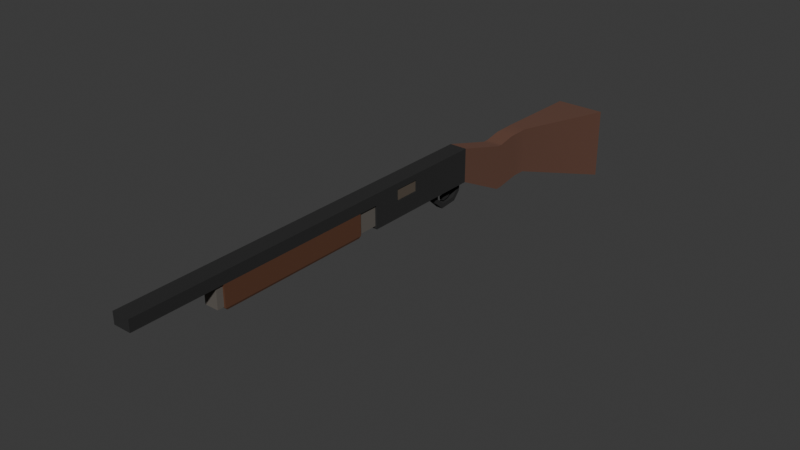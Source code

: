 # Source: shotgun1.blend  (saved by Blender 4.1.24; exported with 4.5.12 LTS)
import bpy
from mathutils import Matrix  # noqa: F401  (used for matrix-valued properties, if any)

bpy.ops.wm.read_factory_settings(use_empty=True)
scene = bpy.context.scene
scene.name = 'Scene'

# ---- collections
col_collection = bpy.data.collections.new('Collection'); scene.collection.children.link(col_collection)

# ---- materials (node trees are filled in below, after node groups)
mat_material_004 = bpy.data.materials.new('Material.004')
mat_material_004.use_transparent_shadow = False
mat_material_003 = bpy.data.materials.new('Material.003')
mat_material_003.use_transparent_shadow = False
mat_material = bpy.data.materials.new('Material')
mat_material.use_transparent_shadow = False
mat_material_005 = bpy.data.materials.new('Material.005')
mat_material_005.use_transparent_shadow = False
mat_material_006 = bpy.data.materials.new('Material.006')
mat_material_006.use_transparent_shadow = False
mat_material_007 = bpy.data.materials.new('Material.007')
mat_material_007.use_transparent_shadow = False
mat_material_008 = bpy.data.materials.new('Material.008')
mat_material_008.use_transparent_shadow = False

# ---- material node trees
mat_material_004.use_nodes = True; mat_material_004.node_tree.nodes.clear()
_N = mat_material_004.node_tree.nodes; _L = mat_material_004.node_tree.links
n0 = _N.new('ShaderNodeBsdfPrincipled'); n0.name = 'Principled BSDF'; n0.location = (10, 300)
n0.inputs[0].default_value = (0.01546, 0.01546, 0.01546, 1.0)
n0.inputs[2].default_value = 1.0
n1 = _N.new('ShaderNodeOutputMaterial'); n1.name = 'Material Output'; n1.location = (300, 300)
_L.new(n0.outputs[0], n1.inputs[0])
n1.is_active_output = True
mat_material_003.use_nodes = True; mat_material_003.node_tree.nodes.clear()
_N = mat_material_003.node_tree.nodes; _L = mat_material_003.node_tree.links
n0 = _N.new('ShaderNodeBsdfPrincipled'); n0.name = 'Principled BSDF'; n0.location = (10, 300)
n0.inputs[0].default_value = (0.1301, 0.05781, 0.03689, 1.0)
n0.inputs[2].default_value = 1.0
n1 = _N.new('ShaderNodeOutputMaterial'); n1.name = 'Material Output'; n1.location = (300, 300)
_L.new(n0.outputs[0], n1.inputs[0])
n1.is_active_output = True
mat_material.use_nodes = True; mat_material.node_tree.nodes.clear()
_N = mat_material.node_tree.nodes; _L = mat_material.node_tree.links
n0 = _N.new('ShaderNodeBsdfPrincipled'); n0.name = 'Principled BSDF'; n0.location = (10, 300)
n0.inputs[0].default_value = (0.117, 0.04971, 0.02732, 1.0)
n1 = _N.new('ShaderNodeOutputMaterial'); n1.name = 'Material Output'; n1.location = (300, 300)
_L.new(n0.outputs[0], n1.inputs[0])
n1.is_active_output = True
mat_material_005.use_nodes = True; mat_material_005.node_tree.nodes.clear()
_N = mat_material_005.node_tree.nodes; _L = mat_material_005.node_tree.links
n0 = _N.new('ShaderNodeBsdfPrincipled'); n0.name = 'Principled BSDF'; n0.location = (10, 300)
n0.inputs[0].default_value = (0.116, 0.1034, 0.08977, 1.0)
n0.inputs[2].default_value = 1.0
n1 = _N.new('ShaderNodeOutputMaterial'); n1.name = 'Material Output'; n1.location = (300, 300)
_L.new(n0.outputs[0], n1.inputs[0])
n1.is_active_output = True
mat_material_006.use_nodes = True; mat_material_006.node_tree.nodes.clear()
_N = mat_material_006.node_tree.nodes; _L = mat_material_006.node_tree.links
n0 = _N.new('ShaderNodeBsdfPrincipled'); n0.name = 'Principled BSDF'; n0.location = (10, 300)
n0.inputs[0].default_value = (0.1095, 0.08865, 0.06755, 1.0)
n1 = _N.new('ShaderNodeOutputMaterial'); n1.name = 'Material Output'; n1.location = (300, 300)
_L.new(n0.outputs[0], n1.inputs[0])
n1.is_active_output = True
mat_material_007.use_nodes = True; mat_material_007.node_tree.nodes.clear()
_N = mat_material_007.node_tree.nodes; _L = mat_material_007.node_tree.links
n0 = _N.new('ShaderNodeBsdfPrincipled'); n0.name = 'Principled BSDF'; n0.location = (10, 300)
n0.inputs[0].default_value = (0.8001, 0.1119, 0.05913, 1.0)
n1 = _N.new('ShaderNodeOutputMaterial'); n1.name = 'Material Output'; n1.location = (300, 300)
_L.new(n0.outputs[0], n1.inputs[0])
n1.is_active_output = True
mat_material_008.use_nodes = True; mat_material_008.node_tree.nodes.clear()
_N = mat_material_008.node_tree.nodes; _L = mat_material_008.node_tree.links
n0 = _N.new('ShaderNodeBsdfPrincipled'); n0.name = 'Principled BSDF'; n0.location = (10, 300)
n0.inputs[0].default_value = (0.8001, 0.63, 0.02698, 1.0)
n1 = _N.new('ShaderNodeOutputMaterial'); n1.name = 'Material Output'; n1.location = (300, 300)
_L.new(n0.outputs[0], n1.inputs[0])
n1.is_active_output = True

# ---- world
world_world = bpy.data.worlds.new('World'); scene.world = world_world
world_world.use_nodes = True; world_world.node_tree.nodes.clear()
_N = world_world.node_tree.nodes; _L = world_world.node_tree.links
n0 = _N.new('ShaderNodeOutputWorld'); n0.name = 'World Output'; n0.location = (300, 300)
n1 = _N.new('ShaderNodeBackground'); n1.name = 'Background'; n1.location = (10, 300)
n1.inputs[0].default_value = (0.05088, 0.05088, 0.05088, 1.0)
_L.new(n1.outputs[0], n0.inputs[0])
n0.is_active_output = True
world_world.color = (0.05088, 0.05088, 0.05088)
world_world.use_sun_shadow = False
world_world.sun_shadow_jitter_overblur = 0.0

# ---- meshes
me_cube = bpy.data.meshes.new('Cube')
me_cube.from_pydata([(-2.18, -7.596, -0.2212), (-2.18, -7.596, 2.05), (-0.747, -3.872, -0.636), (-0.747, -3.872, 0.7794), (2.18, -7.596, -0.2212), (2.18, -7.596, 2.05), (0.747, -3.872, -0.636), (0.747, -3.872, 0.7794), (-0.747, -3.439, 0.7687), (-0.747, -3.193, -0.6252), (0.747, -3.193, -0.6252), (0.747, -3.439, 0.7687), (-0.747, -2.677, 0.8921), (-0.747, -2.677, -0.5234), (0.747, -2.677, -0.5234), (0.747, -2.677, 0.8921), (-0.747, -2.491, 0.8921), (-0.747, -2.491, -0.5234), (0.747, -2.491, -0.5234), (0.747, -2.491, 0.8921), (-0.747, -0.8345, 0.07151), (-0.747, -0.8345, -0.9859), (0.747, -0.8345, -0.9859), (0.747, -0.8345, 0.07151), (-0.747, 3.079, 0.07151), (-0.747, 3.079, -0.9859), (0.747, 3.079, -0.9859), (0.747, 3.079, 0.07151), (0.747, 11.18, -0.6381), (0.747, 11.18, -0.9859), (0.747, 3.079, -0.6381), (-0.747, 11.18, -0.6381), (-0.747, 11.18, -0.9859), (-0.747, 3.079, -0.6381), (0.747, 1.421, -0.7937), (0.747, 2.212, -0.7937), (0.747, 2.212, -0.4477), (0.747, 1.421, -0.4477), (-0.747, 1.421, -0.7937), (-0.747, 2.212, -0.7937), (-0.747, 2.212, -0.4477), (-0.747, 1.421, -0.4477), (0.747, 1.318, -0.9859), (0.747, 2.622, -0.9859), (0.747, 2.622, 0.07151), (0.747, 1.318, 0.07151), (-0.747, 1.318, -0.9859), (-0.747, 2.622, -0.9859), (-0.747, 2.622, 0.07151), (-0.747, 1.318, 0.07151), (0.2827, 0.3439, 0.3543), (0.2827, 0.3499, -0.09697), (0.2827, 0.2132, 0.2971), (0.2827, 0.2073, -0.09697), (-0.2827, 0.3439, 0.3543), (-0.2827, 0.3499, -0.09697), (-0.2827, 0.2132, 0.2971), (-0.2827, 0.2073, -0.09697), (0.2827, -0.03539, 0.5271), (0.2827, 0.01046, 0.6622), (-0.2827, -0.03539, 0.5271), (-0.2827, 0.01046, 0.6622), (0.2827, -0.4992, 0.4831), (0.2827, -0.5624, 0.611), (-0.2827, -0.4992, 0.4831), (-0.2827, -0.5624, 0.611), (0.2827, -0.6494, 0.3179), (0.2827, -0.7794, 0.3768), (-0.2827, -0.6494, 0.3179), (-0.2827, -0.7794, 0.3768), (0.2827, -0.6767, 0.03109), (0.2827, -0.8185, 0.04633), (-0.2827, -0.6767, 0.03109), (-0.2827, -0.8185, 0.04633), (0.1719, -0.3322, 0.2561), (0.1719, -0.328, -0.03532), (0.1719, -0.4347, 0.2984), (0.1719, -0.4388, -0.03532), (-0.1719, -0.3322, 0.2561), (-0.1719, -0.328, -0.03532), (-0.1719, -0.4347, 0.2984), (-0.1719, -0.4388, -0.03532), (0.1719, -0.312, 0.4236), (0.1719, -0.2626, 0.3244), (-0.1719, -0.312, 0.4236), (-0.1719, -0.2626, 0.3244), (0.1719, -0.08815, 0.457), (0.1719, -0.07324, 0.3471), (-0.1719, -0.08815, 0.457), (-0.1719, -0.07324, 0.3471)], [], [(0, 1, 3, 2), (3, 7, 11, 8), (6, 7, 5, 4), (4, 5, 1, 0), (2, 6, 4, 0), (7, 3, 1, 5), (11, 10, 14, 15), (2, 3, 8, 9), (7, 6, 10, 11), (6, 2, 9, 10), (12, 15, 19, 16), (10, 9, 13, 14), (8, 11, 15, 12), (9, 8, 12, 13), (16, 19, 23, 20), (13, 12, 16, 17), (15, 14, 18, 19), (14, 13, 17, 18), (44, 43, 26, 27), (17, 16, 20, 21), (19, 18, 22, 23), (18, 17, 21, 22), (25, 24, 27, 26), (43, 47, 25, 26), (48, 44, 27, 24), (47, 48, 24, 25), (28, 30, 26, 29), (30, 33, 25, 26), (33, 31, 32, 25), (31, 28, 29, 32), (30, 28, 31, 33), (25, 32, 29, 26), (21, 20, 49, 46), (41, 40, 36, 37), (20, 23, 45, 49), (49, 45, 44, 48), (22, 21, 46, 42), (42, 46, 47, 43), (23, 22, 42, 45), (38, 41, 37, 34), (35, 34, 42, 43), (37, 36, 44, 45), (38, 39, 47, 46), (40, 41, 49, 48), (41, 38, 46, 49), (39, 40, 48, 47), (34, 37, 45, 42), (36, 35, 43, 44), (40, 39, 35, 36), (39, 38, 34, 35), (50, 52, 53, 51), (52, 56, 57, 53), (56, 54, 55, 57), (54, 50, 51, 55), (50, 59, 58, 52), (57, 55, 51, 53), (61, 65, 63, 59), (56, 60, 61, 54), (54, 61, 59, 50), (52, 58, 60, 56), (65, 69, 67, 63), (58, 62, 64, 60), (60, 64, 65, 61), (59, 63, 62, 58), (69, 73, 71, 67), (62, 66, 68, 64), (64, 68, 69, 65), (63, 67, 66, 62), (70, 71, 73, 72), (66, 70, 72, 68), (68, 72, 73, 69), (67, 71, 70, 66), (74, 76, 77, 75), (76, 80, 81, 77), (80, 78, 79, 81), (78, 74, 75, 79), (80, 84, 85, 78), (81, 79, 75, 77), (84, 88, 89, 85), (78, 85, 83, 74), (76, 82, 84, 80), (74, 83, 82, 76), (86, 87, 89, 88), (83, 87, 86, 82), (85, 89, 87, 83), (82, 86, 88, 84)])
me_cube.polygons.foreach_set('use_smooth', [1, 1, 1, 1, 1, 1, 1, 1, 1, 1, 1, 1, 1, 1, 1, 1, 1, 1, 1, 1, 1, 1, 1, 1, 1, 1, 1, 1, 1, 1, 1, 1, 1, 1, 1, 1, 1, 1, 1, 1, 1, 1, 1, 1, 1, 1, 1, 1, 1, 1, 1, 1, 1, 1, 1, 1, 1, 1, 1, 1, 1, 1, 1, 1, 1, 1, 1, 1, 1, 1, 1, 1, 0, 0, 0, 0, 0, 0, 0, 0, 0, 0, 0, 0, 0, 0])
me_cube.polygons.foreach_set('material_index', [1, 1, 1, 1, 1, 1, 1, 1, 1, 1, 1, 1, 1, 1, 1, 1, 1, 1, 0, 1, 1, 1, 0, 0, 0, 0, 0, 0, 0, 0, 0, 0, 0, 0, 0, 0, 0, 0, 0, 0, 0, 0, 0, 0, 0, 0, 0, 0, 0, 0, 0, 0, 0, 0, 0, 0, 0, 0, 0, 0, 0, 0, 0, 0, 0, 0, 0, 0, 0, 0, 0, 0, 0, 0, 0, 0, 0, 0, 0, 0, 0, 0, 0, 0, 0, 0])
_k = set([(0, 1), (0, 2), (0, 4), (1, 3), (1, 5), (2, 9), (3, 8), (4, 5), (4, 6), (5, 7), (6, 10), (7, 11), (8, 12), (9, 13), (10, 14), (11, 15), (12, 16), (13, 17), (14, 18), (15, 19), (16, 20), (17, 21), (18, 22), (19, 23), (20, 49), (21, 46), (22, 42), (23, 45), (24, 25), (24, 27), (24, 48), (25, 26), (25, 32), (25, 33), (25, 47), (26, 27), (26, 29), (26, 30), (26, 43), (27, 44), (28, 29), (28, 30), (28, 31), (29, 32), (30, 33), (31, 32), (31, 33), (34, 35), (34, 37), (34, 38), (35, 36), (35, 39), (36, 37), (36, 40), (37, 41), (38, 39), (38, 41), (39, 40), (40, 41), (42, 43), (44, 45), (46, 47), (48, 49), (50, 51), (50, 59), (51, 53), (51, 55), (52, 53), (52, 58), (53, 57), (54, 55), (54, 61), (55, 57), (56, 57), (56, 60), (58, 62), (59, 63), (60, 64), (61, 65), (62, 66), (63, 67), (64, 68), (65, 69), (66, 70), (67, 71), (68, 72), (69, 73), (70, 71), (70, 72), (71, 73), (72, 73)])
me_cube.attributes.new('sharp_edge', 'BOOLEAN', 'EDGE').data.foreach_set('value', [ (min(e.vertices), max(e.vertices)) in _k for e in me_cube.edges])
_uv = me_cube.uv_layers.new(name='UVMap')
_uv.uv.foreach_set('vector', [0.375, 0.0, 0.625, 0.0, 0.625, 0.25, 0.375, 0.25, 0.875, 0.5, 0.625, 0.5, 0.625, 0.5, 0.875, 0.5, 0.375, 0.5, 0.625, 0.5, 0.625, 0.75, 0.375, 0.75, 0.375, 0.75, 0.625, 0.75, 0.625, 1.0, 0.375, 1.0, 0.125, 0.5, 0.375, 0.5, 0.375, 0.75, 0.125, 0.75, 0.625, 0.5, 0.875, 0.5, 0.875, 0.75, 0.625, 0.75, 0.625, 0.5, 0.375, 0.5, 0.375, 0.5, 0.625, 0.5, 0.375, 0.25, 0.625, 0.25, 0.625, 0.25, 0.375, 0.25, 0.625, 0.5, 0.375, 0.5, 0.375, 0.5, 0.625, 0.5, 0.375, 0.5, 0.125, 0.5, 0.125, 0.5, 0.375, 0.5, 0.875, 0.5, 0.625, 0.5, 0.625, 0.5, 0.875, 0.5, 0.375, 0.5, 0.125, 0.5, 0.125, 0.5, 0.375, 0.5, 0.875, 0.5, 0.625, 0.5, 0.625, 0.5, 0.875, 0.5, 0.375, 0.25, 0.625, 0.25, 0.625, 0.25, 0.375, 0.25, 0.875, 0.5, 0.625, 0.5, 0.625, 0.5, 0.875, 0.5, 0.375, 0.25, 0.625, 0.25, 0.625, 0.25, 0.375, 0.25, 0.625, 0.5, 0.375, 0.5, 0.375, 0.5, 0.625, 0.5, 0.375, 0.5, 0.125, 0.5, 0.125, 0.5, 0.375, 0.5, 0.625, 0.5, 0.375, 0.5, 0.375, 0.5, 0.625, 0.5, 0.375, 0.25, 0.625, 0.25, 0.625, 0.25, 0.375, 0.25, 0.625, 0.5, 0.375, 0.5, 0.375, 0.5, 0.625, 0.5, 0.375, 0.5, 0.125, 0.5, 0.125, 0.5, 0.375, 0.5, 0.375, 0.25, 0.625, 0.25, 0.625, 0.5, 0.375, 0.5, 0.375, 0.5, 0.125, 0.5, 0.125, 0.5, 0.375, 0.5, 0.875, 0.5, 0.625, 0.5, 0.625, 0.5, 0.875, 0.5, 0.375, 0.25, 0.625, 0.25, 0.625, 0.25, 0.375, 0.25, 0.375, 0.0, 0.375, 0.25, 0.625, 0.25, 0.625, 0.0, 0.375, 0.25, 0.375, 0.5, 0.625, 0.5, 0.625, 0.25, 0.375, 0.5, 0.375, 0.75, 0.625, 0.75, 0.625, 0.5, 0.375, 0.75, 0.375, 1.0, 0.625, 1.0, 0.625, 0.75, 0.125, 0.5, 0.125, 0.75, 0.375, 0.75, 0.375, 0.5, 0.625, 0.5, 0.625, 0.75, 0.875, 0.75, 0.875, 0.5, 0.375, 0.25, 0.625, 0.25, 0.625, 0.25, 0.375, 0.25, 0.5792, 0.25, 0.5792, 0.25, 0.5792, 0.5, 0.5792, 0.5, 0.875, 0.5, 0.625, 0.5, 0.625, 0.5, 0.875, 0.5, 0.875, 0.5, 0.625, 0.5, 0.625, 0.5, 0.875, 0.5, 0.375, 0.5, 0.125, 0.5, 0.125, 0.5, 0.375, 0.5, 0.375, 0.5, 0.125, 0.5, 0.125, 0.5, 0.375, 0.5, 0.625, 0.5, 0.375, 0.5, 0.375, 0.5, 0.625, 0.5, 0.4208, 0.25, 0.5792, 0.25, 0.5792, 0.5, 0.4208, 0.5, 0.4208, 0.5, 0.4208, 0.5, 0.375, 0.5, 0.375, 0.5, 0.5792, 0.5, 0.5792, 0.5, 0.625, 0.5, 0.625, 0.5, 0.4208, 0.25, 0.4208, 0.25, 0.375, 0.25, 0.375, 0.25, 0.5792, 0.25, 0.5792, 0.25, 0.625, 0.25, 0.625, 0.25, 0.5792, 0.25, 0.4208, 0.25, 0.375, 0.25, 0.625, 0.25, 0.4208, 0.25, 0.5792, 0.25, 0.625, 0.25, 0.375, 0.25, 0.4208, 0.5, 0.5792, 0.5, 0.625, 0.5, 0.375, 0.5, 0.5792, 0.5, 0.4208, 0.5, 0.375, 0.5, 0.625, 0.5, 0.5792, 0.25, 0.4208, 0.25, 0.4208, 0.5, 0.5792, 0.5, 0.4208, 0.25, 0.4208, 0.25, 0.4208, 0.5, 0.4208, 0.5, 0.375, 0.0, 0.375, 0.25, 0.625, 0.25, 0.625, 0.0, 0.375, 0.25, 0.375, 0.5, 0.625, 0.5, 0.625, 0.25, 0.375, 0.5, 0.375, 0.75, 0.625, 0.75, 0.625, 0.5, 0.375, 0.75, 0.375, 1.0, 0.625, 1.0, 0.625, 0.75, 0.375, 0.0, 0.375, 0.0, 0.375, 0.25, 0.375, 0.25, 0.625, 0.5, 0.625, 0.75, 0.875, 0.75, 0.875, 0.5, 0.375, 0.75, 0.375, 0.75, 0.375, 1.0, 0.375, 1.0, 0.375, 0.5, 0.375, 0.5, 0.375, 0.75, 0.375, 0.75, 0.375, 0.75, 0.375, 0.75, 0.375, 1.0, 0.375, 1.0, 0.375, 0.25, 0.375, 0.25, 0.375, 0.5, 0.375, 0.5, 0.375, 0.75, 0.375, 0.75, 0.375, 1.0, 0.375, 1.0, 0.375, 0.25, 0.375, 0.25, 0.375, 0.5, 0.375, 0.5, 0.375, 0.5, 0.375, 0.5, 0.375, 0.75, 0.375, 0.75, 0.375, 0.0, 0.375, 0.0, 0.375, 0.25, 0.375, 0.25, 0.375, 0.75, 0.375, 0.75, 0.375, 1.0, 0.375, 1.0, 0.375, 0.25, 0.375, 0.25, 0.375, 0.5, 0.375, 0.5, 0.375, 0.5, 0.375, 0.5, 0.375, 0.75, 0.375, 0.75, 0.375, 0.0, 0.375, 0.0, 0.375, 0.25, 0.375, 0.25, 0.125, 0.5, 0.125, 0.75, 0.375, 0.75, 0.375, 0.5, 0.375, 0.25, 0.375, 0.25, 0.375, 0.5, 0.375, 0.5, 0.375, 0.5, 0.375, 0.5, 0.375, 0.75, 0.375, 0.75, 0.375, 0.0, 0.375, 0.0, 0.375, 0.25, 0.375, 0.25, 0.375, 0.0, 0.375, 0.25, 0.625, 0.25, 0.625, 0.0, 0.375, 0.25, 0.375, 0.5, 0.625, 0.5, 0.625, 0.25, 0.375, 0.5, 0.375, 0.75, 0.625, 0.75, 0.625, 0.5, 0.375, 0.75, 0.375, 1.0, 0.625, 1.0, 0.625, 0.75, 0.375, 0.5, 0.375, 0.5, 0.375, 0.75, 0.375, 0.75, 0.625, 0.5, 0.625, 0.75, 0.875, 0.75, 0.875, 0.5, 0.375, 0.5, 0.375, 0.5, 0.375, 0.75, 0.375, 0.75, 0.375, 0.75, 0.375, 0.75, 0.375, 1.0, 0.375, 1.0, 0.375, 0.25, 0.375, 0.25, 0.375, 0.5, 0.375, 0.5, 0.375, 0.0, 0.375, 0.0, 0.375, 0.25, 0.375, 0.25, 0.125, 0.5, 0.125, 0.75, 0.375, 0.75, 0.375, 0.5, 0.375, 0.0, 0.375, 0.0, 0.375, 0.25, 0.375, 0.25, 0.375, 0.75, 0.375, 0.75, 0.375, 1.0, 0.375, 1.0, 0.375, 0.25, 0.375, 0.25, 0.375, 0.5, 0.375, 0.5])
me_cube.materials.append(mat_material_004)
me_cube.materials.append(mat_material_003)
me_cube.update()
me_cube_002 = bpy.data.meshes.new('Cube.002')
me_cube_002.from_pydata([(0.747, 2.382, -0.4525), (0.747, -2.382, -0.4525), (-0.747, 2.382, -0.4525), (0.747, 2.382, 0.1954), (0.6854, 2.321, 0.2571), (0.747, -2.382, 0.1954), (-0.747, 2.382, 0.1954), (-0.6854, 2.321, 0.2571), (-0.747, -2.382, 0.1954), (-0.6854, -2.321, 0.2571), (-0.747, -2.382, -0.4525), (0.6854, -2.321, 0.2571)], [], [(10, 2, 0, 1), (3, 5, 1, 0), (6, 3, 0, 2), (4, 3, 6, 7), (11, 5, 3, 4), (7, 6, 8, 9), (8, 6, 2, 10), (9, 8, 5, 11), (5, 8, 10, 1), (11, 4, 7, 9)])
_uv = me_cube_002.uv_layers.new(name='UVMap')
_uv.uv.foreach_set('vector', [0.625, 0.5, 0.625, 0.75, 0.875, 0.75, 0.875, 0.5, 0.3967, 0.0, 0.3967, 0.25, 0.625, 0.25, 0.625, 0.0, 0.3967, 0.75, 0.3967, 1.0, 0.625, 1.0, 0.625, 0.75, 0.1353, 0.7468, 0.125, 0.75, 0.375, 0.75, 0.3647, 0.7468, 0.1353, 0.5032, 0.125, 0.5, 0.125, 0.75, 0.1353, 0.7468, 0.3647, 0.7468, 0.3967, 0.75, 0.3967, 0.5, 0.3647, 0.5032, 0.3967, 0.5, 0.3967, 0.75, 0.625, 0.75, 0.625, 0.5, 0.3647, 0.5032, 0.375, 0.5, 0.125, 0.5, 0.1353, 0.5032, 0.3967, 0.25, 0.3967, 0.5, 0.625, 0.5, 0.625, 0.25, 0.1353, 0.5032, 0.1353, 0.7468, 0.3647, 0.7468, 0.3647, 0.5032])
me_cube_002.materials.append(mat_material)
me_cube_002.update()
me_cube_003 = bpy.data.meshes.new('Cube.003')
me_cube_003.from_pydata([(0.5977, 15.28, -0.7719), (0.5977, 9.621, -0.7719), (0.5977, 15.28, -1.354), (-0.5977, 15.28, -0.7719), (-0.5977, 9.621, -0.7719), (-0.5977, 15.28, -1.354), (-0.5977, 9.621, -1.354), (0.5977, 9.621, -1.354)], [], [(1, 0, 3, 4), (0, 1, 7, 2), (3, 0, 2, 5), (4, 3, 5, 6), (6, 5, 2, 7), (1, 4, 6, 7)])
_uv = me_cube_003.uv_layers.new(name='UVMap')
_uv.uv.foreach_set('vector', [0.125, 0.5, 0.125, 0.75, 0.375, 0.75, 0.375, 0.5, 0.375, 0.0, 0.375, 0.25, 0.625, 0.25, 0.625, 0.0, 0.375, 0.75, 0.375, 1.0, 0.625, 1.0, 0.625, 0.75, 0.375, 0.5, 0.375, 0.75, 0.625, 0.75, 0.625, 0.5, 0.625, 0.5, 0.625, 0.75, 0.875, 0.75, 0.875, 0.5, 0.375, 0.25, 0.375, 0.5, 0.625, 0.5, 0.625, 0.25])
me_cube_003.materials.append(mat_material_005)
me_cube_003.update()
me_cube_004 = bpy.data.meshes.new('Cube.004')
me_cube_004.from_pydata([(0.6749, -0.1247, 0.1398), (0.6749, -0.9684, 0.1651), (0.6749, -0.1247, -0.1398), (-0.6749, -0.1247, 0.1398), (-0.6749, -0.9684, 0.1651), (-0.6749, -0.1247, -0.1398), (-0.6749, -0.9684, -0.1651), (0.6749, -0.9684, -0.1651), (0.6749, 0.6089, 0.1398), (0.6749, 0.6089, -0.1398), (-0.6749, 0.6089, 0.1398), (-0.6749, 0.6089, -0.1398), (0.6749, -0.1656, 0.1651), (0.6749, -0.1656, -0.1651), (-0.6749, -0.1656, -0.1651), (-0.6749, -0.1656, 0.1651), (0.6749, 0.6497, 0.1651), (0.6749, 0.6497, -0.1651), (-0.6749, 0.6497, -0.1651), (-0.6749, 0.6497, 0.1651), (0.6749, 0.6478, 0.1651), (0.6749, 0.6478, -0.1651)], [], [(1, 12, 15, 4), (12, 1, 7, 13), (11, 9, 8, 10), (4, 15, 14, 6), (6, 14, 13, 7), (1, 4, 6, 7), (19, 16, 17, 18), (12, 16, 19, 15), (5, 2, 9, 11), (14, 18, 17, 13), (0, 12, 13, 2), (5, 14, 15, 3), (9, 17, 16, 8), (10, 19, 18, 11), (11, 18, 14, 5), (3, 15, 19, 10), (8, 16, 12, 0), (2, 13, 17, 9), (10, 8, 0, 3), (3, 0, 2, 5), (13, 12, 20, 21)])
_uv = me_cube_004.uv_layers.new(name='UVMap')
_uv.uv.foreach_set('vector', [0.125, 0.5, 0.125, 0.75, 0.375, 0.75, 0.375, 0.5, 0.375, 0.0, 0.375, 0.25, 0.625, 0.25, 0.625, 0.0, 0.594, 0.75, 0.594, 0.0, 0.406, 0.0, 0.406, 0.75, 0.375, 0.5, 0.375, 0.75, 0.625, 0.75, 0.625, 0.5, 0.625, 0.5, 0.625, 0.75, 0.875, 0.75, 0.875, 0.5, 0.375, 0.25, 0.375, 0.5, 0.625, 0.5, 0.625, 0.25, 0.375, 0.75, 0.375, 1.0, 0.625, 1.0, 0.625, 0.75, 0.125, 0.75, 0.125, 0.75, 0.375, 0.75, 0.375, 0.75, 0.594, 0.75, 0.594, 0.0, 0.594, 0.0, 0.594, 0.75, 0.625, 0.75, 0.625, 0.75, 0.875, 0.75, 0.875, 0.75, 0.406, 0.0, 0.375, 0.0, 0.625, 0.0, 0.594, 0.0, 0.594, 0.75, 0.625, 0.75, 0.375, 0.75, 0.406, 0.75, 0.594, 0.0, 0.625, 0.0, 0.375, 0.0, 0.406, 0.0, 0.406, 0.75, 0.375, 0.75, 0.625, 0.75, 0.594, 0.75, 0.594, 0.75, 0.625, 0.75, 0.625, 0.75, 0.594, 0.75, 0.406, 0.75, 0.375, 0.75, 0.375, 0.75, 0.406, 0.75, 0.406, 0.0, 0.375, 0.0, 0.375, 0.0, 0.406, 0.0, 0.594, 0.0, 0.625, 0.0, 0.625, 0.0, 0.594, 0.0, 0.406, 0.75, 0.406, 0.0, 0.406, 0.0, 0.406, 0.75, 0.406, 0.75, 0.406, 0.0, 0.594, 0.0, 0.594, 0.75, 0.625, 0.0, 0.375, 0.0, 0.375, 0.0, 0.625, 0.0])
me_cube_004.materials.append(mat_material_006)
me_cube_004.update()
me_cylinder = bpy.data.meshes.new('Cylinder')
me_cylinder.from_pydata([(0.0, 0.0, -0.5), (0.0, 0.0, 0.5), (0.0, 0.24, -0.5), (0.0, 0.24, 0.5), (0.2078, 0.12, -0.5), (0.2078, 0.12, 0.5), (0.2078, -0.12, -0.5), (0.2078, -0.12, 0.5), (0.0, -0.24, -0.5), (0.0, -0.24, 0.5), (-0.2078, -0.12, -0.5), (-0.2078, -0.12, 0.5), (-0.2078, 0.12, -0.5), (-0.2078, 0.12, 0.5), (0.0, 0.24, -0.3586), (0.2078, 0.12, -0.3586), (0.2078, -0.12, -0.3586), (0.0, -0.24, -0.3586), (-0.2078, -0.12, -0.3586), (-0.2078, 0.12, -0.3586)], [], [(0, 2, 4), (1, 5, 3), (14, 3, 5, 15), (0, 4, 6), (1, 7, 5), (15, 5, 7, 16), (0, 6, 8), (1, 9, 7), (16, 7, 9, 17), (0, 8, 10), (1, 11, 9), (17, 9, 11, 18), (0, 10, 12), (1, 13, 11), (18, 11, 13, 19), (0, 12, 2), (1, 3, 13), (19, 13, 3, 14), (12, 19, 14, 2), (10, 18, 19, 12), (8, 17, 18, 10), (6, 16, 17, 8), (4, 15, 16, 6), (2, 14, 15, 4)])
me_cylinder.polygons.foreach_set('material_index', [1, 0, 0, 1, 0, 0, 1, 0, 0, 1, 0, 0, 1, 0, 0, 1, 0, 0, 1, 1, 1, 1, 1, 1])
_k = set([(14, 15), (14, 19), (15, 16), (16, 17), (17, 18), (18, 19)])
me_cylinder.attributes.new('sharp_edge', 'BOOLEAN', 'EDGE').data.foreach_set('value', [ (min(e.vertices), max(e.vertices)) in _k for e in me_cylinder.edges])
_uv = me_cylinder.uv_layers.new(name='UVMap')
_uv.uv.foreach_set('vector', [0.75, 0.25, 0.75, 0.49, 0.9578, 0.37, 0.25, 0.25, 0.4578, 0.37, 0.25, 0.49, 1.0, 0.5707, 1.0, 1.0, 0.8333, 1.0, 0.8333, 0.5707, 0.75, 0.25, 0.9578, 0.37, 0.9578, 0.13, 0.25, 0.25, 0.4578, 0.13, 0.4578, 0.37, 0.8333, 0.5707, 0.8333, 1.0, 0.6667, 1.0, 0.6667, 0.5707, 0.75, 0.25, 0.9578, 0.13, 0.75, 0.01, 0.25, 0.25, 0.25, 0.01, 0.4578, 0.13, 0.6667, 0.5707, 0.6667, 1.0, 0.5, 1.0, 0.5, 0.5707, 0.75, 0.25, 0.75, 0.01, 0.5422, 0.13, 0.25, 0.25, 0.04215, 0.13, 0.25, 0.01, 0.5, 0.5707, 0.5, 1.0, 0.3333, 1.0, 0.3333, 0.5707, 0.75, 0.25, 0.5422, 0.13, 0.5422, 0.37, 0.25, 0.25, 0.04215, 0.37, 0.04215, 0.13, 0.3333, 0.5707, 0.3333, 1.0, 0.1667, 1.0, 0.1667, 0.5707, 0.75, 0.25, 0.5422, 0.37, 0.75, 0.49, 0.25, 0.25, 0.25, 0.49, 0.04215, 0.37, 0.1667, 0.5707, 0.1667, 1.0, -8.941e-08, 1.0, -8.941e-08, 0.5707, 0.1667, 0.5, 0.1667, 0.5707, -8.941e-08, 0.5707, -8.941e-08, 0.5, 0.3333, 0.5, 0.3333, 0.5707, 0.1667, 0.5707, 0.1667, 0.5, 0.5, 0.5, 0.5, 0.5707, 0.3333, 0.5707, 0.3333, 0.5, 0.6667, 0.5, 0.6667, 0.5707, 0.5, 0.5707, 0.5, 0.5, 0.8333, 0.5, 0.8333, 0.5707, 0.6667, 0.5707, 0.6667, 0.5, 1.0, 0.5, 1.0, 0.5707, 0.8333, 0.5707, 0.8333, 0.5])
me_cylinder.materials.append(mat_material_007)
me_cylinder.materials.append(mat_material_008)
me_cylinder.update()

# ---- objects
ob_base = bpy.data.objects.new('Base', me_cube)
ob_pump = bpy.data.objects.new('Pump', me_cube_002)
ob_base_pumpbar = bpy.data.objects.new('Base_Pumpbar', me_cube_003)
ob_shell_out = bpy.data.objects.new('Shell_Out', me_cube_004)
ob_shotgun = bpy.data.objects.new('Shotgun', None)
ob_shell = bpy.data.objects.new('Shell', me_cylinder)

# ---- transforms, parenting, visibility, modifiers, constraints
ob_base.parent = ob_shotgun
ob_base.location = (-1.443e-10, 0.5376, 0.08359)
ob_base.scale = (-0.07264, -0.2004, -0.2004)
ob_pump.parent = ob_shotgun
ob_pump.location = (0.0, -0.6853, 0.1208)
ob_pump.scale = (-0.07264, -0.2004, -0.2004)
ob_base_pumpbar.parent = ob_shotgun
ob_base_pumpbar.location = (0.0, 1.859, -0.06864)
ob_base_pumpbar.scale = (-0.07264, -0.2004, -0.2004)
ob_shell_out.parent = ob_shotgun
ob_shell_out.location = (-1.515e-09, 0.06186, 0.208)
ob_shell_out.scale = (-0.07264, -0.2004, -0.2004)
ob_shotgun.location = (0.0, 0.0, 0.0)
ob_shell.parent = ob_shotgun
ob_shell.location = (0.01839, 0.01913, 0.2061)
ob_shell.rotation_euler = (1.571, -0.0, 0.0)
ob_shell.scale = (0.1133, 0.1133, 0.1133)

# ---- collection membership
col_collection.objects.link(ob_base)
col_collection.objects.link(ob_pump)
col_collection.objects.link(ob_base_pumpbar)
col_collection.objects.link(ob_shell_out)
col_collection.objects.link(ob_shotgun)
col_collection.objects.link(ob_shell)

# ---- scene / render settings (as saved in the file)
scene.frame_start = 1; scene.frame_end = 250; scene.frame_set(1)
scene.render.engine = 'BLENDER_EEVEE_NEXT'
scene.cycles.sampling_pattern = 'TABULATED_SOBOL'
scene.eevee.ray_tracing_options.trace_max_roughness = 0.0
bpy.context.view_layer.update()

# ---- added for rendering (the .blend has no active camera and no usable light): camera, sun
cam_auto = bpy.data.cameras.new('AutoCamera')
cam_auto.lens = 50.0
cam_auto.sensor_width = 36.0
cam_auto.clip_end = 1000.0
ob_auto_camera = bpy.data.objects.new('AutoCamera', cam_auto)
scene.collection.objects.link(ob_auto_camera)
ob_auto_camera.location = (3.53836, -4.06741, 2.80761)
ob_auto_camera.rotation_euler = (1.09748, -7.21219e-08, 0.694738)
scene.camera = ob_auto_camera
light_auto_sun = bpy.data.lights.new('AutoSun', 'SUN')
light_auto_sun.energy = 3.0
light_auto_sun.angle = 0.0523599
ob_auto_sun = bpy.data.objects.new('AutoSun', light_auto_sun)
scene.collection.objects.link(ob_auto_sun)
ob_auto_sun.rotation_euler = (0.872665, 0.174533, 0.523599)
bpy.context.view_layer.update()

